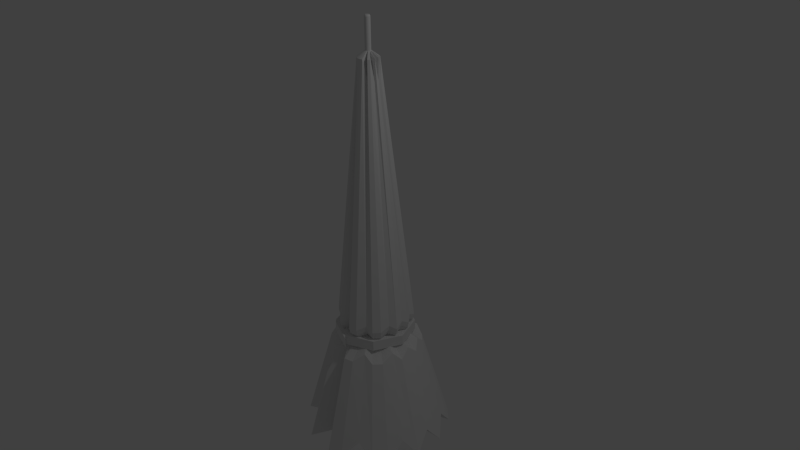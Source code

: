 # Source: umbrella.blend  (saved by Blender 2.76.0; exported with 4.5.12 LTS)
import bpy
from mathutils import Matrix  # noqa: F401  (used for matrix-valued properties, if any)

bpy.ops.wm.read_factory_settings(use_empty=True)
scene = bpy.context.scene
scene.name = 'Scene'

# ---- collections
col_collection_1 = bpy.data.collections.new('Collection 1'); scene.collection.children.link(col_collection_1)

# ---- world
world_world = bpy.data.worlds.new('World'); scene.world = world_world
world_world.color = (0.05088, 0.05088, 0.05088)
world_world.use_sun_shadow = False
world_world.sun_shadow_jitter_overblur = 0.0
world_world.cycles.sampling_method = 'MANUAL'
world_world.cycles.sample_map_resolution = 256

# ---- cameras
cam_camera = bpy.data.cameras.new('Camera')
cam_camera.clip_end = 100.0
cam_camera.lens = 35.0
cam_camera.sensor_width = 32.0
cam_camera.sensor_height = 18.0
cam_camera.ortho_scale = 7.314
cam_camera.dof.focus_distance = 0.0
cam_camera.dof.aperture_fstop = 128.0

# ---- lights
light_lamp = bpy.data.lights.new('Lamp', 'POINT')
light_lamp.transmission_factor = 0.0
light_lamp.cutoff_distance = 30.0
light_lamp.energy = 100.0
light_lamp.shadow_buffer_clip_start = 1.001
light_lamp.shadow_soft_size = 0.1
light_lamp.shadow_maximum_resolution = 0.006
light_lamp.use_absolute_resolution = True
light_lamp.cycles.use_multiple_importance_sampling = False

# ---- meshes
me_cone = bpy.data.meshes.new('Cone')
me_cone.from_pydata([(0.02176, 0.9127, -2.338), (0.02176, 0.1363, 2.338), (0.215, 0.9766, -2.59), (0.0301, 0.1367, 2.59), (0.4008, 0.8293, -2.338), (0.07483, 0.1247, 2.338), (0.6052, 0.7961, -2.59), (0.08472, 0.1115, 2.59), (0.7622, 0.6474, -2.59), (0.1067, 0.09063, 2.59), (0.8194, 0.4328, -2.338), (0.1334, 0.06916, 2.338), (0.9636, 0.2675, -2.59), (0.1349, 0.03745, 2.59), (0.9232, 0.05883, -2.338), (0.148, 0.0168, 2.338), (0.9868, -0.1618, -2.59), (0.1382, -0.02265, 2.59), (0.8604, -0.3242, -2.338), (0.1392, -0.03683, 2.338), (0.8277, -0.5612, -2.59), (0.1159, -0.07857, 2.59), (0.6877, -0.726, -2.59), (0.09628, -0.1016, 2.59), (0.4872, -0.7636, -2.338), (0.08692, -0.09834, 2.338), (0.3193, -0.9477, -2.59), (0.0447, -0.1327, 2.59), (0.1081, -0.9941, -2.59), (0.01514, -0.1392, 2.59), (-0.09225, -0.7158, -2.491), (-0.01514, -0.1392, 2.59), (-0.3193, -0.9477, -2.59), (-0.0447, -0.1327, 2.59), (-0.3805, -0.6187, -2.491), (-0.07218, -0.12, 2.59), (-0.5024, -0.5261, -2.491), (-0.09628, -0.1016, 2.59), (-0.8277, -0.5612, -2.59), (-0.1159, -0.07857, 2.59), (-0.929, -0.3701, -2.59), (-0.1301, -0.05182, 2.59), (-0.9868, -0.1618, -2.59), (-0.1382, -0.02265, 2.59), (-0.8797, 0.05883, -2.338), (-0.1044, 0.0168, 2.338), (-0.9636, 0.2675, -2.59), (-0.1349, 0.03745, 2.59), (-0.8835, 0.4684, -2.59), (-0.1237, 0.06558, 2.59), (-0.555, 0.4457, -2.491), (-0.1067, 0.09063, 2.59), (-0.6052, 0.7961, -2.59), (-0.08472, 0.1115, 2.59), (-0.4199, 0.9076, -2.59), (-0.05878, 0.1271, 2.59), (-0.215, 0.9766, -2.59), (-0.0301, 0.1367, 2.59), (0.008004, 0.03636, 2.667), (1.368e-08, 0.03723, 2.667), (0.01563, 0.03379, 2.667), (0.02253, 0.02964, 2.667), (0.02838, 0.0241, 2.667), (0.03289, 0.01744, 2.667), (0.03587, 0.00996, 2.667), (0.03718, 0.002016, 2.667), (0.03674, -0.006023, 2.667), (0.03459, -0.01378, 2.667), (0.03082, -0.02089, 2.667), (0.0256, -0.02703, 2.667), (0.01919, -0.0319, 2.667), (0.01189, -0.03528, 2.667), (0.004025, -0.03701, 2.667), (-0.004025, -0.03701, 2.667), (-0.01189, -0.03528, 2.667), (-0.01919, -0.0319, 2.667), (-0.0256, -0.02703, 2.667), (-0.03082, -0.02089, 2.667), (-0.03459, -0.01378, 2.667), (-0.03674, -0.006023, 2.667), (-0.03718, 0.002016, 2.667), (-0.03587, 0.00996, 2.667), (-0.03289, 0.01744, 2.667), (-0.02838, 0.0241, 2.667), (-0.02253, 0.02964, 2.667), (-0.01563, 0.03379, 2.667), (-0.008004, 0.03636, 2.667), (0.008004, 0.03636, 3.06), (-7.114e-08, 0.03723, 3.06), (0.01563, 0.03379, 3.06), (0.02253, 0.02964, 3.06), (0.02838, 0.0241, 3.06), (0.03289, 0.01744, 3.06), (0.03587, 0.00996, 3.06), (0.03718, 0.002016, 3.06), (0.03674, -0.006023, 3.06), (0.03459, -0.01378, 3.06), (0.03082, -0.02089, 3.06), (0.0256, -0.02703, 3.06), (0.01919, -0.0319, 3.06), (0.01189, -0.03528, 3.06), (0.004025, -0.03701, 3.06), (-0.004025, -0.03701, 3.06), (-0.01189, -0.03528, 3.06), (-0.01919, -0.0319, 3.06), (-0.0256, -0.02703, 3.06), (-0.03082, -0.02089, 3.06), (-0.03459, -0.01378, 3.06), (-0.03674, -0.006023, 3.06), (-0.03718, 0.002016, 3.06), (-0.03587, 0.00996, 3.06), (-0.03289, 0.01744, 3.06), (-0.02838, 0.0241, 3.06), (-0.02253, 0.02964, 3.06), (-0.01563, 0.03379, 3.06), (-0.008004, 0.03636, 3.06), (0.005591, 0.0254, 3.077), (-1.426e-07, 0.02601, 3.077), (0.01092, 0.0236, 3.077), (0.01574, 0.0207, 3.077), (0.01982, 0.01684, 3.077), (0.02298, 0.01218, 3.077), (0.02506, 0.006957, 3.077), (0.02597, 0.001408, 3.077), (0.02566, -0.004207, 3.077), (0.02416, -0.009626, 3.077), (0.02153, -0.01459, 3.077), (0.01788, -0.01888, 3.077), (0.01341, -0.02228, 3.077), (0.008304, -0.02465, 3.077), (0.002812, -0.02585, 3.077), (-0.002812, -0.02585, 3.077), (-0.008304, -0.02465, 3.077), (-0.01341, -0.02228, 3.077), (-0.01788, -0.01888, 3.077), (-0.02153, -0.01459, 3.077), (-0.02416, -0.009626, 3.077), (-0.02566, -0.004207, 3.077), (-0.02597, 0.001408, 3.077), (-0.02506, 0.006957, 3.077), (-0.02298, 0.01218, 3.077), (-0.01982, 0.01684, 3.077), (-0.01574, 0.0207, 3.077), (-0.01092, 0.0236, 3.077), (-0.005591, 0.0254, 3.077), (-0.01574, 0.2228, -2.327), (0.03481, 0.2173, -2.327), (0.08301, 0.2011, -2.327), (0.1266, 0.1749, -2.327), (0.1635, 0.1399, -2.327), (0.192, 0.0978, -2.327), (0.2109, 0.05055, -2.327), (0.2191, 0.0003704, -2.327), (0.2163, -0.05041, -2.327), (0.2027, -0.09941, -2.327), (0.1789, -0.1443, -2.327), (0.146, -0.1831, -2.327), (0.1055, -0.2139, -2.327), (0.05935, -0.2352, -2.327), (0.009686, -0.2462, -2.327), (-0.04117, -0.2462, -2.327), (-0.09083, -0.2352, -2.327), (-0.137, -0.2139, -2.327), (-0.1775, -0.1831, -2.327), (-0.2104, -0.1443, -2.327), (-0.2342, -0.09941, -2.327), (-0.2478, -0.05041, -2.327), (-0.2506, 0.0003702, -2.327), (-0.2423, 0.05055, -2.327), (-0.2235, 0.0978, -2.327), (-0.195, 0.1399, -2.327), (-0.1581, 0.1749, -2.327), (-0.1145, 0.2011, -2.327), (-0.0663, 0.2173, -2.327), (-0.01574, 0.1075, -1.465), (0.01002, 0.1047, -1.465), (0.0711, 0.1537, -1.139), (0.1025, 0.1348, -1.139), (0.1291, 0.1096, -1.139), (0.1496, 0.07931, -1.139), (0.1632, 0.0453, -1.139), (0.1691, 0.009167, -1.139), (0.1671, -0.02739, -1.139), (0.1573, -0.06267, -1.139), (0.1401, -0.09502, -1.139), (0.06665, -0.09935, -1.465), (0.0873, -0.1451, -1.139), (0.05407, -0.1605, -1.139), (0.01831, -0.1683, -1.139), (-0.01831, -0.1683, -1.139), (-0.05407, -0.1605, -1.139), (-0.0873, -0.1451, -1.139), (-0.1164, -0.1229, -1.139), (-0.1401, -0.09502, -1.139), (-0.1573, -0.06267, -1.139), (-0.1671, -0.02739, -1.139), (-0.1691, 0.009167, -1.139), (-0.1632, 0.0453, -1.139), (-0.1496, 0.07931, -1.139), (-0.1291, 0.1096, -1.139), (-0.1025, 0.1348, -1.139), (-0.06605, 0.09638, -1.465), (-0.0364, 0.1654, -1.139), (2.992e-08, 0.09015, -1.629), (0.01938, 0.08805, -1.629), (0.03785, 0.08182, -1.629), (0.05456, 0.07177, -1.629), (0.06871, 0.05836, -1.629), (0.07965, 0.04223, -1.629), (0.08687, 0.02412, -1.629), (0.09002, 0.004881, -1.629), (0.08897, -0.01459, -1.629), (0.08375, -0.03337, -1.629), (0.07462, -0.05059, -1.629), (0.062, -0.06545, -1.629), (0.04648, -0.07725, -1.629), (0.02879, -0.08544, -1.629), (0.009747, -0.08963, -1.629), (-0.009747, -0.08963, -1.629), (-0.02879, -0.08544, -1.629), (-0.04648, -0.07725, -1.629), (-0.062, -0.06545, -1.629), (-0.07462, -0.05059, -1.629), (-0.08375, -0.03337, -1.629), (-0.08897, -0.01459, -1.629), (-0.09002, 0.00488, -1.629), (-0.08687, 0.02412, -1.629), (-0.07965, 0.04223, -1.629), (-0.06871, 0.05836, -1.629), (-0.05456, 0.07177, -1.629), (-0.03786, 0.08182, -1.629), (-0.01938, 0.08805, -1.629), (-2.266e-06, 0.09015, -3.711), (0.01938, 0.08805, -3.711), (0.03785, 0.08182, -3.711), (0.05456, 0.07177, -3.711), (0.06871, 0.05836, -3.711), (0.07965, 0.04223, -3.711), (0.08687, 0.02412, -3.711), (0.09002, 0.004881, -3.711), (0.08896, -0.01459, -3.711), (0.08375, -0.03337, -3.711), (0.07462, -0.05059, -3.711), (0.062, -0.06545, -3.711), (0.04648, -0.07725, -3.711), (0.02878, -0.08544, -3.711), (0.009745, -0.08963, -3.711), (-0.00975, -0.08963, -3.711), (-0.02879, -0.08544, -3.711), (-0.04648, -0.07725, -3.711), (-0.062, -0.06545, -3.711), (-0.07462, -0.05059, -3.711), (-0.08375, -0.03337, -3.711), (-0.08897, -0.01459, -3.711), (-0.09002, 0.00488, -3.711), (-0.08687, 0.02412, -3.711), (-0.07965, 0.04223, -3.711), (-0.06871, 0.05836, -3.711), (-0.05456, 0.07177, -3.711), (-0.03786, 0.08182, -3.711), (-0.01938, 0.08805, -3.711), (-0.005959, 0.08834, -4.006), (0.01257, 0.08861, -4.0), (0.0305, 0.08473, -3.993), (0.04701, 0.07689, -3.986), (0.06132, 0.06545, -3.98), (0.07277, 0.05095, -3.973), (0.08081, 0.03408, -3.968), (0.08507, 0.0156, -3.963), (0.08536, -0.003598, -3.96), (0.08165, -0.02263, -3.958), (0.07413, -0.04061, -3.957), (0.06314, -0.05668, -3.958), (0.04919, -0.07011, -3.96), (0.03295, -0.08026, -3.964), (0.01517, -0.08665, -3.969), (-0.003326, -0.089, -3.975), (-0.02166, -0.08718, -3.981), (-0.03899, -0.08128, -3.988), (-0.05449, -0.07159, -3.994), (-0.06745, -0.05855, -4.001), (-0.07725, -0.04277, -4.007), (-0.08343, -0.02499, -4.012), (-0.08572, -0.006039, -4.016), (-0.084, 0.01319, -4.019), (-0.07835, 0.0318, -4.02), (-0.06904, 0.04893, -4.02), (-0.0565, 0.06377, -4.018), (-0.04132, 0.07563, -4.015), (-0.0242, 0.08395, -4.011), (0.0798, 0.03695, -4.285), (0.09403, 0.04167, -4.273), (0.1078, 0.0424, -4.259), (0.1205, 0.03911, -4.245), (0.1316, 0.03195, -4.23), (0.1404, 0.02126, -4.217), (0.1467, 0.007537, -4.204), (0.15, -0.00858, -4.194), (0.1503, -0.02634, -4.186), (0.1475, -0.0449, -4.181), (0.1418, -0.0634, -4.178), (0.1334, -0.08098, -4.179), (0.1228, -0.09681, -4.183), (0.1103, -0.1102, -4.19), (0.0967, -0.1204, -4.2), (0.0825, -0.127, -4.211), (0.0684, -0.1298, -4.224), (0.05507, -0.1285, -4.239), (0.04312, -0.1232, -4.253), (0.03312, -0.1143, -4.267), (0.02553, -0.102, -4.28), (0.0207, -0.08696, -4.292), (0.01887, -0.06993, -4.301), (0.02012, -0.05166, -4.308), (0.02439, -0.03302, -4.311), (0.03148, -0.01487, -4.312), (0.04106, 0.001933, -4.31), (0.05268, 0.01661, -4.304), (0.0658, 0.02846, -4.296), (0.5285, -0.0891, -4.319), (0.5255, -0.07441, -4.306), (0.5211, -0.06279, -4.291), (0.5155, -0.05476, -4.274), (0.5091, -0.05071, -4.256), (0.502, -0.05083, -4.238), (0.4947, -0.05511, -4.221), (0.4874, -0.06335, -4.205), (0.4805, -0.07516, -4.191), (0.4744, -0.09, -4.18), (0.4693, -0.1072, -4.172), (0.4655, -0.1259, -4.168), (0.4631, -0.1452, -4.168), (0.4622, -0.1643, -4.172), (0.4629, -0.1822, -4.179), (0.4652, -0.1982, -4.19), (0.4689, -0.2114, -4.204), (0.4739, -0.2213, -4.22), (0.48, -0.2274, -4.238), (0.4868, -0.2294, -4.256), (0.494, -0.2272, -4.274), (0.5014, -0.2209, -4.291), (0.5085, -0.2108, -4.306), (0.515, -0.1974, -4.318), (0.5207, -0.1813, -4.328), (0.5252, -0.1632, -4.334), (0.5283, -0.1441, -4.336), (0.53, -0.1248, -4.334), (0.53, -0.1062, -4.328), (0.6712, -0.1421, -3.988), (0.6633, -0.1305, -3.987), (0.6536, -0.1208, -3.984), (0.6427, -0.1133, -3.979), (0.6309, -0.1084, -3.973), (0.6189, -0.1064, -3.966), (0.6073, -0.1073, -3.958), (0.5965, -0.1111, -3.95), (0.587, -0.1176, -3.942), (0.5794, -0.1266, -3.934), (0.5739, -0.1375, -3.927), (0.5709, -0.1499, -3.921), (0.5704, -0.1632, -3.917), (0.5726, -0.1768, -3.914), (0.5772, -0.19, -3.913), (0.5841, -0.2022, -3.913), (0.5929, -0.213, -3.915), (0.6033, -0.2216, -3.919), (0.6147, -0.2278, -3.925), (0.6266, -0.2313, -3.931), (0.6385, -0.2318, -3.939), (0.6498, -0.2295, -3.947), (0.66, -0.2243, -3.955), (0.6686, -0.2165, -3.963), (0.6752, -0.2065, -3.97), (0.6794, -0.1948, -3.977), (0.6812, -0.1819, -3.982), (0.6804, -0.1684, -3.986), (0.677, -0.1549, -3.988), (0.7984, -0.1261, -3.842), (0.7879, -0.109, -3.832), (0.7742, -0.09539, -3.821), (0.7581, -0.08578, -3.809), (0.7402, -0.08065, -3.796), (0.7215, -0.08023, -3.785), (0.7026, -0.08456, -3.773), (0.6847, -0.09343, -3.764), (0.6684, -0.1064, -3.756), (0.6545, -0.1229, -3.75), (0.6438, -0.1422, -3.747), (0.6367, -0.1633, -3.746), (0.6335, -0.1852, -3.748), (0.6343, -0.207, -3.753), (0.6393, -0.2276, -3.76), (0.648, -0.246, -3.769), (0.6601, -0.2615, -3.779), (0.6751, -0.2732, -3.791), (0.6922, -0.2806, -3.803), (0.7106, -0.2834, -3.815), (0.7295, -0.2814, -3.827), (0.748, -0.2748, -3.837), (0.7653, -0.2638, -3.846), (0.7804, -0.2489, -3.853), (0.7928, -0.231, -3.858), (0.8018, -0.2107, -3.859), (0.807, -0.189, -3.859), (0.8081, -0.167, -3.855), (0.8052, -0.1457, -3.85), (0.01872, 0.4712, -0.8157), (0.113, 0.5018, -0.877), (0.2122, 0.4286, -0.8157), (0.3122, 0.4096, -0.877), (0.3923, 0.3337, -0.877), (0.4259, 0.2262, -0.8157), (0.4951, 0.1398, -0.877), (0.4789, 0.03529, -0.8157), (0.507, -0.07933, -0.877), (0.4468, -0.1602, -0.8157), (0.4257, -0.2832, -0.877), (0.3543, -0.3673, -0.877), (0.2563, -0.3845, -0.8157), (0.1662, -0.4805, -0.877), (0.05842, -0.5042, -0.877), (-0.04438, -0.3713, -0.8297), (-0.1598, -0.4805, -0.877), (-0.1955, -0.3204, -0.8297), (-0.2593, -0.2718, -0.8297), (-0.4193, -0.2832, -0.877), (-0.471, -0.1857, -0.877), (-0.5005, -0.07933, -0.877), (-0.4414, 0.03529, -0.8157), (-0.4886, 0.1398, -0.877), (-0.4478, 0.2424, -0.877), (-0.2869, 0.2374, -0.8297), (-0.3057, 0.4096, -0.877), (-0.2111, 0.4665, -0.877), (-0.1065, 0.5018, -0.877), (0.1099, 0.4862, -0.9545), (0.2056, 0.4152, -0.8895), (0.3027, 0.397, -0.9545), (0.3802, 0.3235, -0.9545), (0.4123, 0.2193, -0.8895), (0.4797, 0.1359, -0.9545), (0.4636, 0.03455, -0.8895), (0.4912, -0.07621, -0.9545), (0.4326, -0.1547, -0.8895), (0.4126, -0.2735, -0.9545), (0.3434, -0.3549, -0.9545), (0.2482, -0.3717, -0.8895), (0.1614, -0.4644, -0.9545), (0.0571, -0.4874, -0.9545), (-0.04234, -0.358, -0.9085), (-0.1541, -0.4644, -0.9545), (-0.1882, -0.3088, -0.9085), (-0.2499, -0.262, -0.9085), (-0.4052, -0.2735, -0.9545), (-0.4552, -0.1791, -0.9545), (-0.4838, -0.07621, -0.9545), (-0.427, 0.03455, -0.8895), (-0.4723, 0.1359, -0.9545), (-0.4328, 0.2351, -0.9545), (-0.2765, 0.2298, -0.9085), (-0.2953, 0.397, -0.9545), (-0.2037, 0.4521, -0.9545), (-0.1025, 0.4862, -0.9545), (0.01831, 0.4564, -0.8895), (0.08795, 0.3791, -1.1), (0.1615, 0.3239, -1.042), (0.2371, 0.3101, -1.1), (0.2971, 0.2533, -1.1), (0.3214, 0.1724, -1.042), (0.374, 0.1081, -1.1), (0.3611, 0.0295, -1.042), (0.3829, -0.05594, -1.1), (0.3371, -0.1169, -1.042), (0.3221, -0.2086, -1.1), (0.2686, -0.2715, -1.1), (0.1945, -0.2848, -1.042), (0.1278, -0.3563, -1.1), (0.04712, -0.374, -1.1), (-0.02974, -0.2728, -1.064), (-0.1162, -0.3563, -1.1), (-0.1421, -0.2349, -1.064), (-0.1896, -0.1989, -1.064), (-0.3105, -0.2086, -1.1), (-0.3492, -0.1356, -1.1), (-0.3713, -0.05594, -1.1), (-0.3279, 0.0295, -1.042), (-0.3624, 0.1081, -1.1), (-0.3318, 0.1849, -1.1), (-0.2101, 0.18, -1.064), (-0.2255, 0.3101, -1.1), (-0.1547, 0.3527, -1.1), (-0.07635, 0.3791, -1.1), (0.01659, 0.3558, -1.042), (8.013e-10, 0.5283, -1.132), (8.013e-10, 0.5283, -0.9945), (0.3736, 0.3736, -1.132), (0.3736, 0.3736, -0.9945), (0.5283, -2.323e-08, -1.132), (0.5283, -2.323e-08, -0.9945), (0.3736, -0.3736, -1.132), (0.3736, -0.3736, -0.9945), (-4.538e-08, -0.5283, -1.132), (-4.538e-08, -0.5283, -0.9945), (-0.3736, -0.3736, -1.132), (-0.3736, -0.3736, -0.9945), (-0.5283, 6.166e-09, -1.132), (-0.5283, 6.166e-09, -0.9945), (-0.3736, 0.3736, -1.132), (-0.3736, 0.3736, -0.9945), (0.05725, -0.581, -0.9945), (0.05725, -0.581, -1.132), (-0.3163, -0.4263, -1.132), (-0.3163, -0.4263, -0.9945), (0.1366, 0.6113, -1.283), (0.2554, 0.5209, -1.172), (0.3798, 0.4988, -1.283), (0.4777, 0.4061, -1.283), (0.5163, 0.2737, -1.172), (0.6032, 0.1693, -1.283), (0.5811, 0.04057, -1.172), (0.6177, -0.09833, -1.283), (0.5419, -0.1982, -1.172), (0.5185, -0.3473, -1.283), (0.4312, -0.4501, -1.283), (0.3092, -0.4721, -1.172), (0.2016, -0.5882, -1.283), (0.06994, -0.6172, -1.283), (-0.05532, -0.45, -1.223), (-0.1965, -0.5882, -1.283), (-0.2377, -0.3885, -1.223), (-0.3148, -0.3299, -1.223), (-0.5134, -0.3473, -1.283), (-0.5766, -0.2282, -1.283), (-0.6126, -0.09833, -1.283), (-0.5428, 0.04057, -1.172), (-0.5981, 0.1693, -1.283), (-0.5482, 0.2945, -1.283), (-0.3481, 0.2849, -1.223), (-0.3747, 0.4988, -1.283), (-0.2592, 0.5683, -1.283), (-0.1315, 0.6113, -1.283), (0.01911, 0.5729, -1.172)], [], [(406, 1, 3, 407), (407, 3, 5, 408), (408, 5, 7, 409), (409, 7, 9, 410), (410, 9, 11, 411), (411, 11, 13, 412), (412, 13, 15, 413), (413, 15, 17, 414), (414, 17, 19, 415), (415, 19, 21, 416), (416, 21, 23, 417), (417, 23, 25, 418), (418, 25, 27, 419), (419, 27, 29, 420), (420, 29, 31, 421), (421, 31, 33, 422), (422, 33, 35, 423), (423, 35, 37, 424), (424, 37, 39, 425), (425, 39, 41, 426), (426, 41, 43, 427), (427, 43, 45, 428), (428, 45, 47, 429), (429, 47, 49, 430), (430, 49, 51, 431), (431, 51, 53, 432), (432, 53, 55, 433), (7, 5, 60, 61), (434, 57, 1, 406), (433, 55, 57, 434), (14, 16, 153, 152), (59, 86, 115, 88), (25, 23, 69, 70), (43, 41, 78, 79), (17, 15, 65, 66), (35, 33, 74, 75), (53, 51, 83, 84), (9, 7, 61, 62), (27, 25, 70, 71), (45, 43, 79, 80), (19, 17, 66, 67), (37, 35, 75, 76), (55, 53, 84, 85), (11, 9, 62, 63), (29, 27, 71, 72), (47, 45, 80, 81), (3, 1, 59, 58), (21, 19, 67, 68), (39, 37, 76, 77), (57, 55, 85, 86), (13, 11, 63, 64), (31, 29, 72, 73), (49, 47, 81, 82), (5, 3, 58, 60), (23, 21, 68, 69), (41, 39, 77, 78), (1, 57, 86, 59), (15, 13, 64, 65), (33, 31, 73, 74), (51, 49, 82, 83), (112, 111, 140, 141), (74, 73, 102, 103), (61, 60, 89, 90), (75, 74, 103, 104), (62, 61, 90, 91), (76, 75, 104, 105), (63, 62, 91, 92), (77, 76, 105, 106), (64, 63, 92, 93), (78, 77, 106, 107), (65, 64, 93, 94), (79, 78, 107, 108), (66, 65, 94, 95), (80, 79, 108, 109), (67, 66, 95, 96), (81, 80, 109, 110), (68, 67, 96, 97), (82, 81, 110, 111), (69, 68, 97, 98), (83, 82, 111, 112), (70, 69, 98, 99), (84, 83, 112, 113), (71, 70, 99, 100), (85, 84, 113, 114), (72, 71, 100, 101), (58, 59, 88, 87), (86, 85, 114, 115), (73, 72, 101, 102), (60, 58, 87, 89), (116, 117, 144, 143, 142, 141, 140, 139, 138, 137, 136, 135, 134, 133, 132, 131, 130, 129, 128, 127, 126, 125, 124, 123, 122, 121, 120, 119, 118), (99, 98, 127, 128), (113, 112, 141, 142), (100, 99, 128, 129), (114, 113, 142, 143), (101, 100, 129, 130), (87, 88, 117, 116), (115, 114, 143, 144), (102, 101, 130, 131), (89, 87, 116, 118), (88, 115, 144, 117), (103, 102, 131, 132), (90, 89, 118, 119), (104, 103, 132, 133), (91, 90, 119, 120), (105, 104, 133, 134), (92, 91, 120, 121), (106, 105, 134, 135), (93, 92, 121, 122), (107, 106, 135, 136), (94, 93, 122, 123), (108, 107, 136, 137), (95, 94, 123, 124), (109, 108, 137, 138), (96, 95, 124, 125), (110, 109, 138, 139), (97, 96, 125, 126), (111, 110, 139, 140), (98, 97, 126, 127), (160, 161, 190, 189), (32, 34, 162, 161), (50, 52, 171, 170), (6, 8, 149, 148), (24, 26, 158, 157), (42, 44, 167, 166), (16, 18, 154, 153), (34, 36, 163, 162), (52, 54, 172, 171), (8, 10, 150, 149), (26, 28, 159, 158), (44, 46, 168, 167), (0, 2, 146, 145), (18, 20, 155, 154), (36, 38, 164, 163), (54, 56, 173, 172), (10, 12, 151, 150), (28, 30, 160, 159), (46, 48, 169, 168), (2, 4, 147, 146), (20, 22, 156, 155), (38, 40, 165, 164), (56, 0, 145, 173), (12, 14, 152, 151), (30, 32, 161, 160), (48, 50, 170, 169), (4, 6, 148, 147), (22, 24, 157, 156), (40, 42, 166, 165), (198, 199, 228, 227), (147, 148, 177, 176), (161, 162, 191, 190), (148, 149, 178, 177), (162, 163, 192, 191), (149, 150, 179, 178), (163, 164, 193, 192), (150, 151, 180, 179), (164, 165, 194, 193), (151, 152, 181, 180), (165, 166, 195, 194), (152, 153, 182, 181), (166, 167, 196, 195), (153, 154, 183, 182), (167, 168, 197, 196), (154, 155, 184, 183), (168, 169, 198, 197), (155, 156, 185, 184), (169, 170, 199, 198), (156, 157, 186, 185), (170, 171, 200, 199), (157, 158, 187, 186), (171, 172, 201, 200), (158, 159, 188, 187), (145, 146, 175, 174), (172, 173, 202, 201), (159, 160, 189, 188), (146, 147, 176, 175), (173, 145, 174, 202), (209, 210, 239, 238), (185, 186, 215, 214), (199, 200, 229, 228), (186, 187, 216, 215), (200, 201, 230, 229), (187, 188, 217, 216), (174, 175, 204, 203), (201, 202, 231, 230), (188, 189, 218, 217), (175, 176, 205, 204), (202, 174, 203, 231), (189, 190, 219, 218), (176, 177, 206, 205), (190, 191, 220, 219), (177, 178, 207, 206), (191, 192, 221, 220), (178, 179, 208, 207), (192, 193, 222, 221), (179, 180, 209, 208), (193, 194, 223, 222), (180, 181, 210, 209), (194, 195, 224, 223), (181, 182, 211, 210), (195, 196, 225, 224), (182, 183, 212, 211), (196, 197, 226, 225), (183, 184, 213, 212), (197, 198, 227, 226), (184, 185, 214, 213), (247, 248, 277, 276), (223, 224, 253, 252), (210, 211, 240, 239), (224, 225, 254, 253), (211, 212, 241, 240), (225, 226, 255, 254), (212, 213, 242, 241), (226, 227, 256, 255), (213, 214, 243, 242), (227, 228, 257, 256), (214, 215, 244, 243), (228, 229, 258, 257), (215, 216, 245, 244), (229, 230, 259, 258), (216, 217, 246, 245), (203, 204, 233, 232), (230, 231, 260, 259), (217, 218, 247, 246), (204, 205, 234, 233), (231, 203, 232, 260), (218, 219, 248, 247), (205, 206, 235, 234), (219, 220, 249, 248), (206, 207, 236, 235), (220, 221, 250, 249), (207, 208, 237, 236), (221, 222, 251, 250), (208, 209, 238, 237), (222, 223, 252, 251), (286, 287, 316, 315), (234, 235, 264, 263), (248, 249, 278, 277), (235, 236, 265, 264), (249, 250, 279, 278), (236, 237, 266, 265), (250, 251, 280, 279), (237, 238, 267, 266), (251, 252, 281, 280), (238, 239, 268, 267), (252, 253, 282, 281), (239, 240, 269, 268), (253, 254, 283, 282), (240, 241, 270, 269), (254, 255, 284, 283), (241, 242, 271, 270), (255, 256, 285, 284), (242, 243, 272, 271), (256, 257, 286, 285), (243, 244, 273, 272), (257, 258, 287, 286), (244, 245, 274, 273), (258, 259, 288, 287), (245, 246, 275, 274), (232, 233, 262, 261), (259, 260, 289, 288), (246, 247, 276, 275), (233, 234, 263, 262), (260, 232, 261, 289), (297, 298, 327, 326), (273, 274, 303, 302), (287, 288, 317, 316), (274, 275, 304, 303), (261, 262, 291, 290), (288, 289, 318, 317), (275, 276, 305, 304), (262, 263, 292, 291), (289, 261, 290, 318), (276, 277, 306, 305), (263, 264, 293, 292), (277, 278, 307, 306), (264, 265, 294, 293), (278, 279, 308, 307), (265, 266, 295, 294), (279, 280, 309, 308), (266, 267, 296, 295), (280, 281, 310, 309), (267, 268, 297, 296), (281, 282, 311, 310), (268, 269, 298, 297), (282, 283, 312, 311), (269, 270, 299, 298), (283, 284, 313, 312), (270, 271, 300, 299), (284, 285, 314, 313), (271, 272, 301, 300), (285, 286, 315, 314), (272, 273, 302, 301), (335, 336, 365, 364), (311, 312, 341, 340), (298, 299, 328, 327), (312, 313, 342, 341), (299, 300, 329, 328), (313, 314, 343, 342), (300, 301, 330, 329), (314, 315, 344, 343), (301, 302, 331, 330), (315, 316, 345, 344), (302, 303, 332, 331), (316, 317, 346, 345), (303, 304, 333, 332), (290, 291, 320, 319), (317, 318, 347, 346), (304, 305, 334, 333), (291, 292, 321, 320), (318, 290, 319, 347), (305, 306, 335, 334), (292, 293, 322, 321), (306, 307, 336, 335), (293, 294, 323, 322), (307, 308, 337, 336), (294, 295, 324, 323), (308, 309, 338, 337), (295, 296, 325, 324), (309, 310, 339, 338), (296, 297, 326, 325), (310, 311, 340, 339), (373, 374, 403, 402), (322, 323, 352, 351), (336, 337, 366, 365), (323, 324, 353, 352), (337, 338, 367, 366), (324, 325, 354, 353), (338, 339, 368, 367), (325, 326, 355, 354), (339, 340, 369, 368), (326, 327, 356, 355), (340, 341, 370, 369), (327, 328, 357, 356), (341, 342, 371, 370), (328, 329, 358, 357), (342, 343, 372, 371), (329, 330, 359, 358), (343, 344, 373, 372), (330, 331, 360, 359), (344, 345, 374, 373), (331, 332, 361, 360), (345, 346, 375, 374), (332, 333, 362, 361), (319, 320, 349, 348), (346, 347, 376, 375), (333, 334, 363, 362), (320, 321, 350, 349), (347, 319, 348, 376), (334, 335, 364, 363), (321, 322, 351, 350), (377, 378, 379, 380, 381, 382, 383, 384, 385, 386, 387, 388, 389, 390, 391, 392, 393, 394, 395, 396, 397, 398, 399, 400, 401, 402, 403, 404, 405), (360, 361, 390, 389), (374, 375, 404, 403), (361, 362, 391, 390), (348, 349, 378, 377), (375, 376, 405, 404), (362, 363, 392, 391), (349, 350, 379, 378), (376, 348, 377, 405), (363, 364, 393, 392), (350, 351, 380, 379), (364, 365, 394, 393), (351, 352, 381, 380), (365, 366, 395, 394), (352, 353, 382, 381), (366, 367, 396, 395), (353, 354, 383, 382), (367, 368, 397, 396), (354, 355, 384, 383), (368, 369, 398, 397), (355, 356, 385, 384), (369, 370, 399, 398), (356, 357, 386, 385), (370, 371, 400, 399), (357, 358, 387, 386), (371, 372, 401, 400), (358, 359, 388, 387), (372, 373, 402, 401), (359, 360, 389, 388), (461, 433, 434, 462), (462, 434, 406, 463), (460, 432, 433, 461), (459, 431, 432, 460), (458, 430, 431, 459), (457, 429, 430, 458), (456, 428, 429, 457), (455, 427, 428, 456), (454, 426, 427, 455), (453, 425, 426, 454), (452, 424, 425, 453), (451, 423, 424, 452), (450, 422, 423, 451), (449, 421, 422, 450), (448, 420, 421, 449), (447, 419, 420, 448), (446, 418, 419, 447), (445, 417, 418, 446), (444, 416, 417, 445), (443, 415, 416, 444), (442, 414, 415, 443), (441, 413, 414, 442), (440, 412, 413, 441), (439, 411, 412, 440), (438, 410, 411, 439), (437, 409, 410, 438), (436, 408, 409, 437), (435, 407, 408, 436), (463, 406, 407, 435), (492, 463, 435, 464), (464, 435, 436, 465), (465, 436, 437, 466), (466, 437, 438, 467), (467, 438, 439, 468), (468, 439, 440, 469), (469, 440, 441, 470), (470, 441, 442, 471), (471, 442, 443, 472), (472, 443, 444, 473), (473, 444, 445, 474), (474, 445, 446, 475), (475, 446, 447, 476), (476, 447, 448, 477), (477, 448, 449, 478), (478, 449, 450, 479), (479, 450, 451, 480), (480, 451, 452, 481), (481, 452, 453, 482), (482, 453, 454, 483), (483, 454, 455, 484), (484, 455, 456, 485), (485, 456, 457, 486), (486, 457, 458, 487), (487, 458, 459, 488), (488, 459, 460, 489), (489, 460, 461, 490), (491, 462, 463, 492), (490, 461, 462, 491), (539, 490, 491, 540), (540, 491, 492, 541), (538, 489, 490, 539), (537, 488, 489, 538), (536, 487, 488, 537), (535, 486, 487, 536), (534, 485, 486, 535), (533, 484, 485, 534), (532, 483, 484, 533), (531, 482, 483, 532), (530, 481, 482, 531), (529, 480, 481, 530), (528, 479, 480, 529), (527, 478, 479, 528), (526, 477, 478, 527), (525, 476, 477, 526), (524, 475, 476, 525), (523, 474, 475, 524), (522, 473, 474, 523), (521, 472, 473, 522), (520, 471, 472, 521), (519, 470, 471, 520), (518, 469, 470, 519), (517, 468, 469, 518), (516, 467, 468, 517), (515, 466, 467, 516), (514, 465, 466, 515), (513, 464, 465, 514), (541, 492, 464, 513), (493, 494, 496, 495), (495, 496, 498, 497), (497, 498, 500, 499), (499, 500, 502, 501), (504, 503, 511, 512), (503, 504, 506, 505), (496, 494, 508, 506, 504, 502, 500, 498), (507, 508, 494, 493), (505, 506, 508, 507), (493, 495, 497, 499, 501, 503, 505, 507), (510, 509, 512, 511), (503, 501, 510, 511), (502, 504, 512, 509), (501, 502, 509, 510), (0, 541, 513, 2), (2, 513, 514, 4), (4, 514, 515, 6), (6, 515, 516, 8), (8, 516, 517, 10), (10, 517, 518, 12), (12, 518, 519, 14), (14, 519, 520, 16), (16, 520, 521, 18), (18, 521, 522, 20), (20, 522, 523, 22), (22, 523, 524, 24), (24, 524, 525, 26), (26, 525, 526, 28), (28, 526, 527, 30), (30, 527, 528, 32), (32, 528, 529, 34), (34, 529, 530, 36), (36, 530, 531, 38), (38, 531, 532, 40), (40, 532, 533, 42), (42, 533, 534, 44), (44, 534, 535, 46), (46, 535, 536, 48), (48, 536, 537, 50), (50, 537, 538, 52), (52, 538, 539, 54), (56, 540, 541, 0), (54, 539, 540, 56)])
me_cone.use_remesh_preserve_volume = False
me_cone.use_remesh_preserve_attributes = False
me_cone.use_mirror_vertex_groups = False
me_cone.update()

# ---- objects
ob_cone = bpy.data.objects.new('Cone', me_cone)
ob_lamp = bpy.data.objects.new('Lamp', light_lamp)
ob_camera = bpy.data.objects.new('Camera', cam_camera)

# ---- transforms, parenting, visibility, modifiers, constraints
ob_cone.location = (0.0, 0.0, 0.0)
ob_cone.lineart.crease_threshold = 0.0
ob_lamp.location = (4.076, 1.005, 5.904)
ob_lamp.rotation_euler = (0.6503, 0.05522, 1.866)
ob_lamp.lock_rotations_4d = False
ob_lamp.empty_display_type = 'ARROWS'
ob_lamp.color = (0.0, 0.0, 0.0, 0.0)
ob_lamp.lineart.crease_threshold = 0.0
ob_camera.location = (7.481, -6.508, 5.344)
ob_camera.rotation_euler = (1.109, 0.01082, 0.8149)
ob_camera.lock_rotations_4d = False
ob_camera.empty_display_type = 'ARROWS'
ob_camera.color = (0.0, 0.0, 0.0, 0.0)
ob_camera.display_type = 'WIRE'
ob_camera.lineart.crease_threshold = 0.0

# ---- collection membership
col_collection_1.objects.link(ob_cone)
col_collection_1.objects.link(ob_lamp)
col_collection_1.objects.link(ob_camera)

# ---- scene / render settings (as saved in the file)
scene.camera = ob_camera
scene.frame_start = 1; scene.frame_end = 250; scene.frame_set(1)
scene.render.engine = 'BLENDER_EEVEE_NEXT'
scene.render.resolution_percentage = 50
scene.render.dither_intensity = 0.0
scene.cycles.use_denoising = False
scene.cycles.samples = 10
scene.cycles.sampling_pattern = 'TABULATED_SOBOL'
scene.cycles.light_sampling_threshold = 0.0
scene.cycles.use_adaptive_sampling = False
scene.cycles.use_light_tree = False
scene.cycles.blur_glossy = 0.0
scene.cycles.pixel_filter_type = 'GAUSSIAN'
scene.cycles.sample_clamp_indirect = 0.0
scene.view_settings.view_transform = 'Standard'
bpy.context.view_layer.update()
